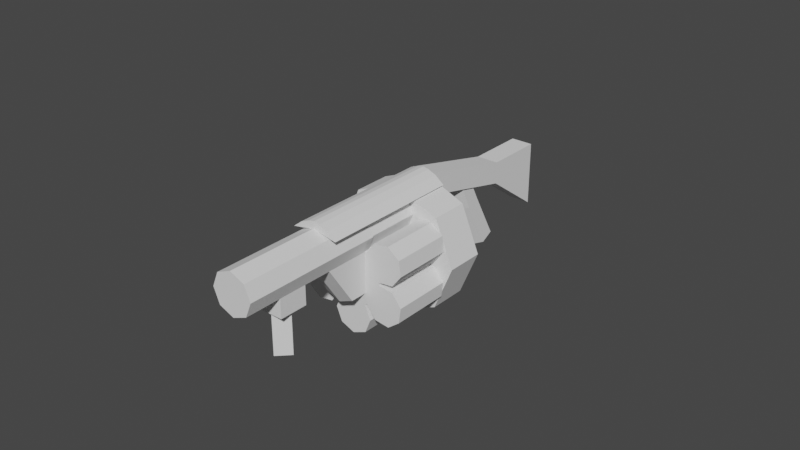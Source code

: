 # Source: BL.blend  (saved by Blender 3.5.10; exported with 4.5.12 LTS)
import bpy
from mathutils import Matrix  # noqa: F401  (used for matrix-valued properties, if any)

bpy.ops.wm.read_factory_settings(use_empty=True)
scene = bpy.context.scene
scene.name = 'Scene'

# ---- collections
col_collection = bpy.data.collections.new('Collection'); scene.collection.children.link(col_collection)

# ---- world
world_world = bpy.data.worlds.new('World'); scene.world = world_world
world_world.use_nodes = True; world_world.node_tree.nodes.clear()
_N = world_world.node_tree.nodes; _L = world_world.node_tree.links
n0 = _N.new('ShaderNodeOutputWorld'); n0.name = 'World Output'; n0.location = (300, 300)
n1 = _N.new('ShaderNodeBackground'); n1.name = 'Background'; n1.location = (10, 300)
n1.inputs[0].default_value = (0.05088, 0.05088, 0.05088, 1.0)
_L.new(n1.outputs[0], n0.inputs[0])
n0.is_active_output = True
world_world.color = (0.05088, 0.05088, 0.05088)
world_world.use_sun_shadow = False
world_world.sun_shadow_jitter_overblur = 0.0

# ---- meshes
me_cylinder_006 = bpy.data.meshes.new('Cylinder.006')
me_cylinder_006.from_pydata([(0.0, -1.069, -1.0), (0.0, -1.069, 1.0), (0.7071, -1.362, -1.0), (0.7071, -1.362, 1.0), (1.0, -2.069, -1.0), (1.0, -2.069, 1.0), (0.7071, -2.777, -1.0), (0.7071, -2.777, 1.0), (0.0, -3.069, -1.0), (0.0, -3.069, 1.0), (-0.7071, -2.777, -1.0), (-0.7071, -2.777, 1.0), (-1.0, -2.069, -1.0), (-1.0, -2.069, 1.0), (-0.7071, -1.362, -1.0), (-0.7071, -1.362, 1.0), (-0.9261, -0.5347, -1.0), (-0.9261, -0.5347, 1.0), (-0.8262, -1.294, -1.0), (-0.8262, -1.294, 1.0), (-1.292, -1.901, -1.0), (-1.292, -1.901, 1.0), (-2.051, -2.001, -1.0), (-2.051, -2.001, 1.0), (-2.658, -1.535, -1.0), (-2.658, -1.535, 1.0), (-2.758, -0.7759, -1.0), (-2.758, -0.7759, 1.0), (-2.292, -0.1687, -1.0), (-2.292, -0.1687, 1.0), (-1.533, -0.06879, -1.0), (-1.533, -0.06879, 1.0), (-0.9261, 0.5347, -1.0), (-0.9261, 0.5347, 1.0), (-1.533, 0.06879, -1.0), (-1.533, 0.06878, 1.0), (-2.292, 0.1687, -1.0), (-2.292, 0.1687, 1.0), (-2.758, 0.7759, -1.0), (-2.758, 0.7759, 1.0), (-2.658, 1.535, -1.0), (-2.658, 1.535, 1.0), (-2.051, 2.001, -1.0), (-2.051, 2.001, 1.0), (-1.292, 1.901, -1.0), (-1.292, 1.901, 1.0), (-0.8262, 1.294, -1.0), (-0.8262, 1.294, 1.0), (-8.924e-07, 1.069, -1.0), (-8.924e-07, 1.069, 1.0), (-0.7071, 1.362, -1.0), (-0.7071, 1.362, 1.0), (-1.0, 2.069, -1.0), (-1.0, 2.069, 1.0), (-0.7071, 2.777, -1.0), (-0.7071, 2.777, 1.0), (-2.561e-06, 3.069, -1.0), (-2.561e-06, 3.069, 1.0), (0.7071, 2.777, -1.0), (0.7071, 2.777, 1.0), (1.0, 2.069, -1.0), (1.0, 2.069, 1.0), (0.7071, 1.362, -1.0), (0.7071, 1.362, 1.0), (0.9261, 0.5347, -1.0), (0.9261, 0.5347, 1.0), (0.8262, 1.294, -1.0), (0.8262, 1.294, 1.0), (1.292, 1.901, -1.0), (1.292, 1.901, 1.0), (2.051, 2.001, -1.0), (2.051, 2.001, 1.0), (2.658, 1.535, -1.0), (2.658, 1.535, 1.0), (2.758, 0.7759, -1.0), (2.758, 0.7759, 1.0), (2.292, 0.1687, -1.0), (2.292, 0.1687, 1.0), (1.533, 0.06879, -1.0), (1.533, 0.06879, 1.0), (0.9261, -0.5347, -1.0), (0.9261, -0.5347, 1.0), (1.533, -0.06879, -1.0), (1.533, -0.06879, 1.0), (2.292, -0.1687, -1.0), (2.292, -0.1687, 1.0), (2.758, -0.7759, -1.0), (2.758, -0.7759, 1.0), (2.658, -1.535, -1.0), (2.658, -1.535, 1.0), (2.051, -2.001, -1.0), (2.051, -2.001, 1.0), (1.292, -1.901, -1.0), (1.292, -1.901, 1.0), (0.8262, -1.294, -1.0), (0.8262, -1.294, 1.0)], [], [(0, 1, 3, 2), (2, 3, 5, 4), (4, 5, 7, 6), (6, 7, 9, 8), (8, 9, 11, 10), (10, 11, 13, 12), (3, 1, 15, 13, 11, 9, 7, 5), (12, 13, 15, 14), (14, 15, 1, 0), (0, 2, 4, 6, 8, 10, 12, 14), (16, 17, 19, 18), (18, 19, 21, 20), (20, 21, 23, 22), (22, 23, 25, 24), (24, 25, 27, 26), (26, 27, 29, 28), (19, 17, 31, 29, 27, 25, 23, 21), (28, 29, 31, 30), (30, 31, 17, 16), (16, 18, 20, 22, 24, 26, 28, 30), (32, 33, 35, 34), (34, 35, 37, 36), (36, 37, 39, 38), (38, 39, 41, 40), (40, 41, 43, 42), (42, 43, 45, 44), (35, 33, 47, 45, 43, 41, 39, 37), (44, 45, 47, 46), (46, 47, 33, 32), (32, 34, 36, 38, 40, 42, 44, 46), (48, 49, 51, 50), (50, 51, 53, 52), (52, 53, 55, 54), (54, 55, 57, 56), (56, 57, 59, 58), (58, 59, 61, 60), (51, 49, 63, 61, 59, 57, 55, 53), (60, 61, 63, 62), (62, 63, 49, 48), (48, 50, 52, 54, 56, 58, 60, 62), (64, 65, 67, 66), (66, 67, 69, 68), (68, 69, 71, 70), (70, 71, 73, 72), (72, 73, 75, 74), (74, 75, 77, 76), (67, 65, 79, 77, 75, 73, 71, 69), (76, 77, 79, 78), (78, 79, 65, 64), (64, 66, 68, 70, 72, 74, 76, 78), (80, 81, 83, 82), (82, 83, 85, 84), (84, 85, 87, 86), (86, 87, 89, 88), (88, 89, 91, 90), (90, 91, 93, 92), (83, 81, 95, 93, 91, 89, 87, 85), (92, 93, 95, 94), (94, 95, 81, 80), (80, 82, 84, 86, 88, 90, 92, 94), (78, 79, 83, 82), (94, 2, 3, 95), (18, 14, 15, 19), (34, 30, 31, 35), (50, 46, 47, 51), (66, 62, 63, 67), (46, 50, 48, 32), (0, 80, 94, 2), (78, 82, 80, 64), (62, 66, 64, 48), (30, 34, 32, 16), (14, 18, 16, 0), (48, 64, 80, 0, 16, 32), (17, 33, 35, 31), (33, 49, 51, 47), (49, 65, 67, 63), (65, 81, 83, 79), (95, 81, 1, 3), (1, 17, 19, 15), (17, 1, 81, 65, 49, 33)])
_uv = me_cylinder_006.uv_layers.new(name='UVMap')
_uv.uv.foreach_set('vector', [1.0, 0.5, 1.0, 1.0, 0.875, 1.0, 0.875, 0.5, 0.875, 0.5, 0.875, 1.0, 0.75, 1.0, 0.75, 0.5, 0.75, 0.5, 0.75, 1.0, 0.625, 1.0, 0.625, 0.5, 0.625, 0.5, 0.625, 1.0, 0.5, 1.0, 0.5, 0.5, 0.5, 0.5, 0.5, 1.0, 0.375, 1.0, 0.375, 0.5, 0.375, 0.5, 0.375, 1.0, 0.25, 1.0, 0.25, 0.5, 0.4197, 0.4197, 0.25, 0.49, 0.08029, 0.4197, 0.01, 0.25, 0.08029, 0.08029, 0.25, 0.01, 0.4197, 0.08029, 0.49, 0.25, 0.25, 0.5, 0.25, 1.0, 0.125, 1.0, 0.125, 0.5, 0.125, 0.5, 0.125, 1.0, 0.0, 1.0, 0.0, 0.5, 0.75, 0.49, 0.9197, 0.4197, 0.99, 0.25, 0.9197, 0.08029, 0.75, 0.01, 0.5803, 0.08029, 0.51, 0.25, 0.5803, 0.4197, 1.0, 0.5, 1.0, 1.0, 0.875, 1.0, 0.875, 0.5, 0.875, 0.5, 0.875, 1.0, 0.75, 1.0, 0.75, 0.5, 0.75, 0.5, 0.75, 1.0, 0.625, 1.0, 0.625, 0.5, 0.625, 0.5, 0.625, 1.0, 0.5, 1.0, 0.5, 0.5, 0.5, 0.5, 0.5, 1.0, 0.375, 1.0, 0.375, 0.5, 0.375, 0.5, 0.375, 1.0, 0.25, 1.0, 0.25, 0.5, 0.4197, 0.4197, 0.25, 0.49, 0.08029, 0.4197, 0.01, 0.25, 0.08029, 0.08029, 0.25, 0.01, 0.4197, 0.08029, 0.49, 0.25, 0.25, 0.5, 0.25, 1.0, 0.125, 1.0, 0.125, 0.5, 0.125, 0.5, 0.125, 1.0, 0.0, 1.0, 0.0, 0.5, 0.75, 0.49, 0.9197, 0.4197, 0.99, 0.25, 0.9197, 0.08029, 0.75, 0.01, 0.5803, 0.08029, 0.51, 0.25, 0.5803, 0.4197, 1.0, 0.5, 1.0, 1.0, 0.875, 1.0, 0.875, 0.5, 0.875, 0.5, 0.875, 1.0, 0.75, 1.0, 0.75, 0.5, 0.75, 0.5, 0.75, 1.0, 0.625, 1.0, 0.625, 0.5, 0.625, 0.5, 0.625, 1.0, 0.5, 1.0, 0.5, 0.5, 0.5, 0.5, 0.5, 1.0, 0.375, 1.0, 0.375, 0.5, 0.375, 0.5, 0.375, 1.0, 0.25, 1.0, 0.25, 0.5, 0.4197, 0.4197, 0.25, 0.49, 0.08029, 0.4197, 0.01, 0.25, 0.08029, 0.08029, 0.25, 0.01, 0.4197, 0.08029, 0.49, 0.25, 0.25, 0.5, 0.25, 1.0, 0.125, 1.0, 0.125, 0.5, 0.125, 0.5, 0.125, 1.0, 0.0, 1.0, 0.0, 0.5, 0.75, 0.49, 0.9197, 0.4197, 0.99, 0.25, 0.9197, 0.08029, 0.75, 0.01, 0.5803, 0.08029, 0.51, 0.25, 0.5803, 0.4197, 1.0, 0.5, 1.0, 1.0, 0.875, 1.0, 0.875, 0.5, 0.875, 0.5, 0.875, 1.0, 0.75, 1.0, 0.75, 0.5, 0.75, 0.5, 0.75, 1.0, 0.625, 1.0, 0.625, 0.5, 0.625, 0.5, 0.625, 1.0, 0.5, 1.0, 0.5, 0.5, 0.5, 0.5, 0.5, 1.0, 0.375, 1.0, 0.375, 0.5, 0.375, 0.5, 0.375, 1.0, 0.25, 1.0, 0.25, 0.5, 0.4197, 0.4197, 0.25, 0.49, 0.08029, 0.4197, 0.01, 0.25, 0.08029, 0.08029, 0.25, 0.01, 0.4197, 0.08029, 0.49, 0.25, 0.25, 0.5, 0.25, 1.0, 0.125, 1.0, 0.125, 0.5, 0.125, 0.5, 0.125, 1.0, 0.0, 1.0, 0.0, 0.5, 0.75, 0.49, 0.9197, 0.4197, 0.99, 0.25, 0.9197, 0.08029, 0.75, 0.01, 0.5803, 0.08029, 0.51, 0.25, 0.5803, 0.4197, 1.0, 0.5, 1.0, 1.0, 0.875, 1.0, 0.875, 0.5, 0.875, 0.5, 0.875, 1.0, 0.75, 1.0, 0.75, 0.5, 0.75, 0.5, 0.75, 1.0, 0.625, 1.0, 0.625, 0.5, 0.625, 0.5, 0.625, 1.0, 0.5, 1.0, 0.5, 0.5, 0.5, 0.5, 0.5, 1.0, 0.375, 1.0, 0.375, 0.5, 0.375, 0.5, 0.375, 1.0, 0.25, 1.0, 0.25, 0.5, 0.4197, 0.4197, 0.25, 0.49, 0.08029, 0.4197, 0.01, 0.25, 0.08029, 0.08029, 0.25, 0.01, 0.4197, 0.08029, 0.49, 0.25, 0.25, 0.5, 0.25, 1.0, 0.125, 1.0, 0.125, 0.5, 0.125, 0.5, 0.125, 1.0, 0.0, 1.0, 0.0, 0.5, 0.75, 0.49, 0.9197, 0.4197, 0.99, 0.25, 0.9197, 0.08029, 0.75, 0.01, 0.5803, 0.08029, 0.51, 0.25, 0.5803, 0.4197, 1.0, 0.5, 1.0, 1.0, 0.875, 1.0, 0.875, 0.5, 0.875, 0.5, 0.875, 1.0, 0.75, 1.0, 0.75, 0.5, 0.75, 0.5, 0.75, 1.0, 0.625, 1.0, 0.625, 0.5, 0.625, 0.5, 0.625, 1.0, 0.5, 1.0, 0.5, 0.5, 0.5, 0.5, 0.5, 1.0, 0.375, 1.0, 0.375, 0.5, 0.375, 0.5, 0.375, 1.0, 0.25, 1.0, 0.25, 0.5, 0.4197, 0.4197, 0.25, 0.49, 0.08029, 0.4197, 0.01, 0.25, 0.08029, 0.08029, 0.25, 0.01, 0.4197, 0.08029, 0.49, 0.25, 0.25, 0.5, 0.25, 1.0, 0.125, 1.0, 0.125, 0.5, 0.125, 0.5, 0.125, 1.0, 0.0, 1.0, 0.0, 0.5, 0.75, 0.49, 0.9197, 0.4197, 0.99, 0.25, 0.9197, 0.08029, 0.75, 0.01, 0.5803, 0.08029, 0.51, 0.25, 0.5803, 0.4197, 0.125, 0.5, 0.125, 1.0, 0.875, 1.0, 0.875, 0.5, 0.125, 0.5, 0.875, 0.5, 0.875, 1.0, 0.125, 1.0, 0.875, 0.5, 0.125, 0.5, 0.125, 1.0, 0.875, 1.0, 0.875, 0.5, 0.125, 0.5, 0.125, 1.0, 0.875, 1.0, 0.875, 0.5, 0.125, 0.5, 0.125, 1.0, 0.875, 1.0, 0.875, 0.5, 0.125, 0.5, 0.125, 1.0, 0.875, 1.0, 0.0, 0.0, 0.0, 0.0, 0.0, 0.0, 0.0, 0.0, 0.0, 0.0, 0.0, 0.0, 0.0, 0.0, 0.0, 0.0, 0.0, 0.0, 0.0, 0.0, 0.0, 0.0, 0.0, 0.0, 0.0, 0.0, 0.0, 0.0, 0.0, 0.0, 0.0, 0.0, 0.0, 0.0, 0.0, 0.0, 0.0, 0.0, 0.0, 0.0, 0.0, 0.0, 0.0, 0.0, 0.0, 0.0, 0.0, 0.0, 0.0, 0.0, 0.0, 0.0, 0.0, 0.0, 0.0, 0.0, 0.0, 0.0, 0.0, 0.0, 0.0, 0.0, 0.0, 0.0, 0.0, 0.0, 0.0, 0.0, 0.0, 0.0, 0.0, 0.0, 0.0, 0.0, 0.0, 0.0, 0.0, 0.0, 0.0, 0.0, 0.0, 0.0, 0.0, 0.0, 0.0, 0.0, 0.0, 0.0, 0.0, 0.0, 0.0, 0.0, 0.0, 0.0, 0.0, 0.0, 0.0, 0.0, 0.0, 0.0, 0.0, 0.0, 0.0, 0.0, 0.0, 0.0, 0.0, 0.0, 0.0, 0.0, 0.0, 0.0, 0.0, 0.0, 0.0, 0.0, 0.0, 0.0, 0.0, 0.0])
me_cylinder_006.update()
me_cylinder_010 = bpy.data.meshes.new('Cylinder.010')
me_cylinder_010.from_pydata([(-2.569e-17, 1.582, -0.9608), (-2.569e-17, 1.582, 3.0), (0.866, 1.082, -0.9608), (0.866, 1.082, 3.0), (0.866, 0.082, -0.9608), (0.866, 0.082, 3.0), (-2.569e-17, -0.418, -0.9608), (-2.569e-17, -0.418, 3.0), (-0.866, 0.082, -0.9608), (-0.866, 0.082, 3.0), (-0.866, 1.082, -0.9608), (-0.866, 1.082, 3.0), (-1.539e-07, 1.574, 4.763), (0.866, 1.133, 5.0), (0.866, 0.2527, 5.473), (-1.539e-07, -0.1876, 5.71), (-0.866, 0.2527, 5.473), (-0.866, 1.133, 5.0), (-1.051, -2.535, 7.374), (-1.051, -1.759, 8.802), (-1.051, 3.091, 2.314), (-1.051, 3.868, 3.742), (1.051, -2.535, 7.374), (1.051, -1.759, 8.802), (1.051, 3.091, 2.314), (1.051, 3.868, 3.742), (-1.051, 5.417, -2.486), (-1.051, 7.677, 1.67), (1.051, 5.417, -2.486), (1.051, 7.677, 1.67), (2.815e-16, -10.98, 13.45), (-2.338e-15, -1.86, 8.49), (2.19, -11.13, 13.18), (2.19, -2.007, 8.221), (1.339, -10.88, 13.63), (1.339, -1.762, 8.672), (0.5634, -10.76, 13.86), (0.5634, -1.639, 8.898), (5.082e-17, -10.72, 13.93), (-2.569e-15, -1.601, 8.968), (-0.5634, -10.76, 13.86), (-0.5634, -1.639, 8.898), (-1.339, -10.88, 13.63), (-1.339, -1.762, 8.672), (-2.19, -11.13, 13.18), (-2.19, -2.007, 8.221), (-1.241e-15, -7.805, 11.81), (-1.602e-15, -16.87, 16.75), (1.395, -8.018, 11.42), (1.395, -17.09, 16.35), (1.973, -8.533, 10.47), (1.973, -17.6, 15.41), (1.395, -9.049, 9.528), (1.395, -18.12, 14.46), (-8.228e-16, -9.262, 9.135), (-1.183e-15, -18.33, 14.07), (-1.395, -9.049, 9.528), (-1.395, -18.12, 14.46), (-1.973, -8.533, 10.47), (-1.973, -17.6, 15.41), (-1.395, -8.018, 11.42), (-1.395, -17.09, 16.35), (-1.364e-15, -10.9, 13.5), (1.395, -11.11, 13.1), (1.973, -11.63, 12.16), (1.395, -12.14, 11.21), (-9.457e-16, -12.35, 10.82), (-1.395, -12.14, 11.21), (-1.973, -11.63, 12.16), (-1.395, -11.11, 13.1), (1.395, -11.83, 7.667), (1.395, -10.46, 6.924), (-4.161e-16, -10.68, 6.531), (-4.703e-16, -12.04, 7.274), (-1.395, -10.46, 6.924), (-1.395, -11.83, 7.667), (-1.509e-15, -14.53, 15.47), (1.395, -14.75, 15.08), (1.973, -15.26, 14.13), (1.395, -15.78, 13.19), (-1.09e-15, -15.99, 12.8), (-1.395, -15.78, 13.19), (-1.973, -15.26, 14.13), (-1.395, -14.75, 15.08), (1.395, -12.93, 14.09), (1.973, -13.44, 13.15), (1.395, -13.96, 12.2), (-1.018e-15, -14.17, 11.81), (-1.395, -13.96, 12.2), (-1.973, -13.44, 13.15), (-1.395, -12.93, 14.09), (-1.436e-15, -12.72, 14.49), (-5.138e-10, -16.44, 11.97), (-1.395, -16.44, 11.97), (1.395, -16.44, 11.97), (1.395, -14.62, 10.98), (-5.138e-10, -14.62, 10.98), (-1.395, -14.62, 10.98), (1.395, -15.5, 11.46), (-1.395, -15.51, 11.47), (-5.138e-10, -16.44, 11.97), (-1.395, -16.44, 11.97), (1.395, -16.44, 11.97), (1.395, -14.62, 10.98), (-5.138e-10, -14.62, 10.98), (-1.395, -14.62, 10.98), (1.084, -17.0, 8.713), (1.395, -15.5, 11.46), (-1.395, -15.51, 11.47), (1.084, -15.5, 11.46), (-5.138e-10, -16.24, 11.87), (-1.084, -15.51, 11.47), (-5.138e-10, -14.77, 11.06), (-5.138e-10, -17.74, 9.116), (-1.084, -17.01, 8.717), (-5.138e-10, -16.27, 8.315), (-1.023e-15, -1.76, 8.684), (-1.12e-15, -4.203, 10.01), (4.24, -2.409, 7.491), (4.24, -4.852, 8.82), (5.997, -3.975, 4.612), (5.997, -6.418, 5.94), (4.24, -5.541, 1.732), (4.24, -7.984, 3.06), (2.496e-16, -6.19, 0.539), (1.526e-16, -8.633, 1.868), (-4.24, -5.541, 1.732), (-4.24, -7.984, 3.06), (-5.997, -3.975, 4.612), (-5.997, -6.418, 5.94), (-4.24, -2.409, 7.491), (-4.24, -4.852, 8.82)], [], [(0, 1, 3, 2), (2, 3, 5, 4), (4, 5, 7, 6), (6, 7, 9, 8), (9, 7, 15, 16), (8, 9, 11, 10), (10, 11, 1, 0), (0, 2, 4, 6, 8, 10), (13, 12, 17, 16, 15, 14), (5, 3, 13, 14), (11, 9, 16, 17), (3, 1, 12, 13), (7, 5, 14, 15), (1, 11, 17, 12), (18, 19, 21, 20), (20, 21, 27, 26), (24, 25, 23, 22), (22, 23, 19, 18), (20, 24, 22, 18), (25, 21, 19, 23), (26, 27, 29, 28), (25, 24, 28, 29), (24, 20, 26, 28), (21, 25, 29, 27), (30, 31, 33, 32), (32, 33, 35, 34), (34, 35, 37, 36), (36, 37, 39, 38), (38, 39, 41, 40), (40, 41, 43, 42), (33, 31, 45, 43, 41, 39, 37, 35), (42, 43, 45, 44), (44, 45, 31, 30), (30, 32, 34, 36, 38, 40, 42, 44), (76, 47, 49, 77), (77, 49, 51, 78), (78, 51, 53, 79), (79, 53, 55, 80), (80, 55, 57, 81), (81, 57, 59, 82), (49, 47, 61, 59, 57, 55, 53, 51), (82, 59, 61, 83), (83, 61, 47, 76), (46, 48, 50, 52, 54, 56, 58, 60), (60, 69, 62, 46), (58, 68, 69, 60), (56, 67, 68, 58), (56, 54, 72, 74), (66, 67, 75, 73), (50, 64, 65, 52), (48, 63, 64, 50), (46, 62, 63, 48), (72, 73, 75, 74), (71, 70, 73, 72), (52, 65, 70, 71), (65, 66, 73, 70), (54, 52, 71, 72), (67, 56, 74, 75), (90, 83, 76, 91), (89, 82, 83, 90), (88, 81, 82, 89), (79, 80, 92, 94), (87, 86, 95, 96), (85, 78, 79, 86), (84, 77, 78, 85), (91, 76, 77, 84), (62, 91, 84, 63), (63, 84, 85, 64), (64, 85, 86, 65), (65, 86, 87, 66), (66, 87, 88, 67), (67, 88, 89, 68), (68, 89, 90, 69), (69, 90, 91, 62), (95, 98, 107, 103), (98, 94, 102, 107), (88, 87, 96, 97), (80, 81, 93, 92), (81, 88, 97, 99, 93), (86, 79, 94, 98, 95), (110, 109, 107, 102, 100), (99, 97, 105, 108), (97, 96, 104, 105), (108, 111, 110, 100, 101), (104, 112, 111, 108, 105), (106, 113, 114, 115), (92, 93, 101, 100), (96, 95, 103, 104), (93, 99, 108, 101), (94, 92, 100, 102), (112, 109, 106, 115), (103, 107, 109, 112, 104), (111, 112, 115, 114), (109, 110, 113, 106), (110, 111, 114, 113), (116, 117, 119, 118), (118, 119, 121, 120), (120, 121, 123, 122), (122, 123, 125, 124), (124, 125, 127, 126), (126, 127, 129, 128), (119, 117, 131, 129, 127, 125, 123, 121), (128, 129, 131, 130), (130, 131, 117, 116), (116, 118, 120, 122, 124, 126, 128, 130)])
_uv = me_cylinder_010.uv_layers.new(name='UVMap')
_uv.uv.foreach_set('vector', [1.0, 0.5, 1.0, 1.0, 0.8333, 1.0, 0.8333, 0.5, 0.8333, 0.5, 0.8333, 1.0, 0.6667, 1.0, 0.6667, 0.5, 0.6667, 0.5, 0.6667, 1.0, 0.5, 1.0, 0.5, 0.5, 0.5, 0.5, 0.5, 1.0, 0.3333, 1.0, 0.3333, 0.5, 0.3333, 1.0, 0.5, 1.0, 0.5, 1.0, 0.3333, 1.0, 0.3333, 0.5, 0.3333, 1.0, 0.1667, 1.0, 0.1667, 0.5, 0.1667, 0.5, 0.1667, 1.0, -8.941e-08, 1.0, -8.941e-08, 0.5, 0.75, 0.49, 0.9578, 0.37, 0.9578, 0.13, 0.75, 0.01, 0.5422, 0.13, 0.5422, 0.37, 0.4578, 0.37, 0.25, 0.49, 0.04215, 0.37, 0.04215, 0.13, 0.25, 0.01, 0.4578, 0.13, 0.6667, 1.0, 0.8333, 1.0, 0.8333, 1.0, 0.6667, 1.0, 0.1667, 1.0, 0.3333, 1.0, 0.3333, 1.0, 0.1667, 1.0, 0.8333, 1.0, 1.0, 1.0, 1.0, 1.0, 0.8333, 1.0, 0.5, 1.0, 0.6667, 1.0, 0.6667, 1.0, 0.5, 1.0, -8.941e-08, 1.0, 0.1667, 1.0, 0.1667, 1.0, -8.941e-08, 1.0, 0.375, 0.0, 0.625, 0.0, 0.625, 0.25, 0.375, 0.25, 0.375, 0.25, 0.625, 0.25, 0.625, 0.25, 0.375, 0.25, 0.375, 0.5, 0.625, 0.5, 0.625, 0.75, 0.375, 0.75, 0.375, 0.75, 0.625, 0.75, 0.625, 1.0, 0.375, 1.0, 0.125, 0.5, 0.375, 0.5, 0.375, 0.75, 0.125, 0.75, 0.625, 0.5, 0.875, 0.5, 0.875, 0.75, 0.625, 0.75, 0.375, 0.25, 0.625, 0.25, 0.625, 0.5, 0.375, 0.5, 0.625, 0.5, 0.375, 0.5, 0.375, 0.5, 0.625, 0.5, 0.375, 0.5, 0.125, 0.5, 0.125, 0.5, 0.375, 0.5, 0.875, 0.5, 0.625, 0.5, 0.625, 0.5, 0.875, 0.5, 1.0, 0.5, 1.0, 1.0, 0.875, 1.0, 0.875, 0.5, 0.875, 0.5, 0.875, 1.0, 0.75, 1.0, 0.75, 0.5, 0.75, 0.5, 0.75, 1.0, 0.625, 1.0, 0.625, 0.5, 0.625, 0.5, 0.625, 1.0, 0.5, 1.0, 0.5, 0.5, 0.5, 0.5, 0.5, 1.0, 0.375, 1.0, 0.375, 0.5, 0.375, 0.5, 0.375, 1.0, 0.25, 1.0, 0.25, 0.5, 0.4197, 0.4197, 0.25, 0.49, 0.08029, 0.4197, 0.01, 0.25, 0.08029, 0.08029, 0.25, 0.01, 0.4197, 0.08029, 0.49, 0.25, 0.25, 0.5, 0.25, 1.0, 0.125, 1.0, 0.125, 0.5, 0.125, 0.5, 0.125, 1.0, 0.0, 1.0, 0.0, 0.5, 0.75, 0.49, 0.9197, 0.4197, 0.99, 0.25, 0.9197, 0.08029, 0.75, 0.01, 0.5803, 0.08029, 0.51, 0.25, 0.5803, 0.4197, 1.0, 0.871, 1.0, 1.0, 0.875, 1.0, 0.875, 0.871, 0.875, 0.871, 0.875, 1.0, 0.75, 1.0, 0.75, 0.871, 0.75, 0.871, 0.75, 1.0, 0.625, 1.0, 0.625, 0.871, 0.625, 0.871, 0.625, 1.0, 0.5, 1.0, 0.5, 0.871, 0.5, 0.871, 0.5, 1.0, 0.375, 1.0, 0.375, 0.871, 0.375, 0.871, 0.375, 1.0, 0.25, 1.0, 0.25, 0.871, 0.4197, 0.4197, 0.25, 0.49, 0.08029, 0.4197, 0.01, 0.25, 0.08029, 0.08029, 0.25, 0.01, 0.4197, 0.08029, 0.49, 0.25, 0.25, 0.871, 0.25, 1.0, 0.125, 1.0, 0.125, 0.871, 0.125, 0.871, 0.125, 1.0, 0.0, 1.0, 0.0, 0.871, 0.75, 0.49, 0.9197, 0.4197, 0.99, 0.25, 0.9197, 0.08029, 0.75, 0.01, 0.5803, 0.08029, 0.51, 0.25, 0.5803, 0.4197, 0.125, 0.5, 0.125, 0.6705, 0.0, 0.6705, 0.0, 0.5, 0.25, 0.5, 0.25, 0.6705, 0.125, 0.6705, 0.125, 0.5, 0.375, 0.5, 0.375, 0.6705, 0.25, 0.6705, 0.25, 0.5, 0.5803, 0.08029, 0.75, 0.01, 0.75, 0.01, 0.5803, 0.08029, 0.5, 0.6705, 0.375, 0.6705, 0.375, 0.6705, 0.5, 0.6705, 0.75, 0.5, 0.75, 0.6705, 0.625, 0.6705, 0.625, 0.5, 0.875, 0.5, 0.875, 0.6705, 0.75, 0.6705, 0.75, 0.5, 1.0, 0.5, 1.0, 0.6705, 0.875, 0.6705, 0.875, 0.5, 0.5, 0.5, 0.5, 0.6705, 0.375, 0.6705, 0.375, 0.5, 0.625, 0.5, 0.625, 0.6705, 0.5, 0.6705, 0.5, 0.5, 0.625, 0.5, 0.625, 0.6705, 0.625, 0.6705, 0.625, 0.5, 0.625, 0.6705, 0.5, 0.6705, 0.5, 0.6705, 0.625, 0.6705, 0.75, 0.01, 0.9197, 0.08029, 0.9197, 0.08029, 0.75, 0.01, 0.375, 0.6705, 0.375, 0.5, 0.375, 0.5, 0.375, 0.6705, 0.125, 0.7707, 0.125, 0.871, 0.0, 0.871, 0.0, 0.7707, 0.25, 0.7707, 0.25, 0.871, 0.125, 0.871, 0.125, 0.7707, 0.375, 0.7707, 0.375, 0.871, 0.25, 0.871, 0.25, 0.7707, 0.625, 0.871, 0.5, 0.871, 0.5, 0.871, 0.625, 0.871, 0.5, 0.7707, 0.625, 0.7707, 0.625, 0.7707, 0.5, 0.7707, 0.75, 0.7707, 0.75, 0.871, 0.625, 0.871, 0.625, 0.7707, 0.875, 0.7707, 0.875, 0.871, 0.75, 0.871, 0.75, 0.7707, 1.0, 0.7707, 1.0, 0.871, 0.875, 0.871, 0.875, 0.7707, 1.0, 0.6705, 1.0, 0.7707, 0.875, 0.7707, 0.875, 0.6705, 0.875, 0.6705, 0.875, 0.7707, 0.75, 0.7707, 0.75, 0.6705, 0.75, 0.6705, 0.75, 0.7707, 0.625, 0.7707, 0.625, 0.6705, 0.625, 0.6705, 0.625, 0.7707, 0.5, 0.7707, 0.5, 0.6705, 0.5, 0.6705, 0.5, 0.7707, 0.375, 0.7707, 0.375, 0.6705, 0.375, 0.6705, 0.375, 0.7707, 0.25, 0.7707, 0.25, 0.6705, 0.25, 0.6705, 0.25, 0.7707, 0.125, 0.7707, 0.125, 0.6705, 0.125, 0.6705, 0.125, 0.7707, 0.0, 0.7707, 0.0, 0.6705, 0.625, 0.7707, 0.625, 0.8193, 0.625, 0.8193, 0.625, 0.7707, 0.625, 0.8193, 0.625, 0.871, 0.625, 0.871, 0.625, 0.8193, 0.375, 0.7707, 0.5, 0.7707, 0.5, 0.7707, 0.375, 0.7707, 0.5, 0.871, 0.375, 0.871, 0.375, 0.871, 0.5, 0.871, 0.375, 0.871, 0.375, 0.7707, 0.375, 0.7707, 0.375, 0.8199, 0.375, 0.871, 0.625, 0.7707, 0.625, 0.871, 0.625, 0.871, 0.625, 0.8193, 0.625, 0.7707, 0.5, 0.8602, 0.5971, 0.8194, 0.625, 0.8193, 0.625, 0.871, 0.5, 0.871, 0.375, 0.8199, 0.375, 0.7707, 0.375, 0.7707, 0.375, 0.8199, 0.375, 0.7707, 0.5, 0.7707, 0.5, 0.7707, 0.375, 0.7707, 0.375, 0.8199, 0.4029, 0.8198, 0.5, 0.8602, 0.5, 0.871, 0.375, 0.871, 0.5, 0.7707, 0.5, 0.779, 0.4029, 0.8198, 0.375, 0.8199, 0.375, 0.7707, 0.5971, 0.8194, 0.5, 0.8602, 0.4029, 0.8198, 0.5, 0.779, 0.5, 0.871, 0.375, 0.871, 0.375, 0.871, 0.5, 0.871, 0.5, 0.7707, 0.625, 0.7707, 0.625, 0.7707, 0.5, 0.7707, 0.375, 0.871, 0.375, 0.8199, 0.375, 0.8199, 0.375, 0.871, 0.625, 0.871, 0.5, 0.871, 0.5, 0.871, 0.625, 0.871, 0.5, 0.779, 0.5971, 0.8194, 0.5971, 0.8194, 0.5, 0.779, 0.625, 0.7707, 0.625, 0.8193, 0.5971, 0.8194, 0.5, 0.779, 0.5, 0.7707, 0.4029, 0.8198, 0.5, 0.779, 0.5, 0.779, 0.4029, 0.8198, 0.5971, 0.8194, 0.5, 0.8602, 0.5, 0.8602, 0.5971, 0.8194, 0.5, 0.8602, 0.4029, 0.8198, 0.4029, 0.8198, 0.5, 0.8602, 1.0, 0.5, 1.0, 1.0, 0.875, 1.0, 0.875, 0.5, 0.875, 0.5, 0.875, 1.0, 0.75, 1.0, 0.75, 0.5, 0.75, 0.5, 0.75, 1.0, 0.625, 1.0, 0.625, 0.5, 0.625, 0.5, 0.625, 1.0, 0.5, 1.0, 0.5, 0.5, 0.5, 0.5, 0.5, 1.0, 0.375, 1.0, 0.375, 0.5, 0.375, 0.5, 0.375, 1.0, 0.25, 1.0, 0.25, 0.5, 0.4197, 0.4197, 0.25, 0.49, 0.08029, 0.4197, 0.01, 0.25, 0.08029, 0.08029, 0.25, 0.01, 0.4197, 0.08029, 0.49, 0.25, 0.25, 0.5, 0.25, 1.0, 0.125, 1.0, 0.125, 0.5, 0.125, 0.5, 0.125, 1.0, 0.0, 1.0, 0.0, 0.5, 0.75, 0.49, 0.9197, 0.4197, 0.99, 0.25, 0.9197, 0.08029, 0.75, 0.01, 0.5803, 0.08029, 0.51, 0.25, 0.5803, 0.4197])
me_cylinder_010.update()

# ---- objects
ob_cylinder_005 = bpy.data.objects.new('Cylinder.005', me_cylinder_006)
ob_cylinder_003 = bpy.data.objects.new('Cylinder.003', me_cylinder_010)

# ---- transforms, parenting, visibility, modifiers, constraints
ob_cylinder_005.location = (0.0, -3.553e-15, 0.0)
ob_cylinder_005.rotation_euler = (1.571, 5.236, -2.327e-07)
ob_cylinder_005.scale = (0.4993, 0.4993, 0.7448)
ob_cylinder_003.location = (-2.877e-17, 3.685, -0.7447)
ob_cylinder_003.rotation_euler = (0.4981, 1.061e-16, 2.698e-17)
ob_cylinder_003.scale = (0.2675, 0.3461, 0.3461)

# ---- collection membership
col_collection.objects.link(ob_cylinder_005)
col_collection.objects.link(ob_cylinder_003)

# ---- scene / render settings (as saved in the file)
scene.frame_start = 1; scene.frame_end = 250; scene.frame_set(1)
scene.render.engine = 'BLENDER_EEVEE_NEXT'
scene.cycles.sampling_pattern = 'TABULATED_SOBOL'
scene.view_settings.view_transform = 'Filmic'
bpy.context.view_layer.update()

# ---- added for rendering (the .blend has no active camera and no usable light): camera, sun
cam_auto = bpy.data.cameras.new('AutoCamera')
cam_auto.lens = 50.0
cam_auto.sensor_width = 36.0
cam_auto.clip_end = 1000.0
ob_auto_camera = bpy.data.objects.new('AutoCamera', cam_auto)
scene.collection.objects.link(ob_auto_camera)
ob_auto_camera.location = (14.3968, -16.3899, 12.0596)
ob_auto_camera.rotation_euler = (1.09748, -7.21219e-08, 0.694738)
scene.camera = ob_auto_camera
light_auto_sun = bpy.data.lights.new('AutoSun', 'SUN')
light_auto_sun.energy = 3.0
light_auto_sun.angle = 0.0523599
ob_auto_sun = bpy.data.objects.new('AutoSun', light_auto_sun)
scene.collection.objects.link(ob_auto_sun)
ob_auto_sun.rotation_euler = (0.872665, 0.174533, 0.523599)
bpy.context.view_layer.update()
